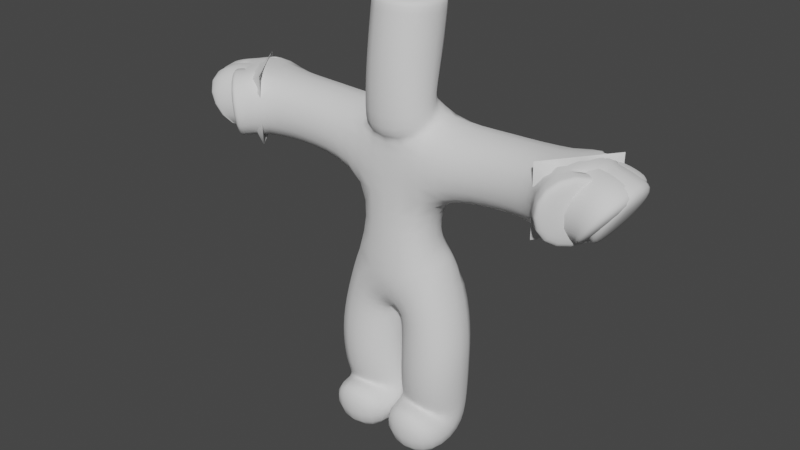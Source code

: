 # Source: CharacterStudy3.blend  (saved by Blender 3.3.6; exported with 4.5.12 LTS)
import bpy
from mathutils import Matrix  # noqa: F401  (used for matrix-valued properties, if any)

bpy.ops.wm.read_factory_settings(use_empty=True)
scene = bpy.context.scene
scene.name = 'Scene'

# ---- collections
col_collection = bpy.data.collections.new('Collection'); scene.collection.children.link(col_collection)

# ---- world
world_world = bpy.data.worlds.new('World'); scene.world = world_world
world_world.use_nodes = True; world_world.node_tree.nodes.clear()
_N = world_world.node_tree.nodes; _L = world_world.node_tree.links
n0 = _N.new('ShaderNodeOutputWorld'); n0.name = 'World Output'; n0.location = (300, 300)
n1 = _N.new('ShaderNodeBackground'); n1.name = 'Background'; n1.location = (10, 300)
n1.inputs[0].default_value = (0.05088, 0.05088, 0.05088, 1.0)
_L.new(n1.outputs[0], n0.inputs[0])
n0.is_active_output = True
world_world.color = (0.05088, 0.05088, 0.05088)
world_world.use_sun_shadow = False
world_world.sun_shadow_jitter_overblur = 0.0

# ---- meshes
me_plane = bpy.data.meshes.new('Plane')
me_plane.from_pydata([(0.0, 0.0, 1.0), (-0.2545, 0.0, 1.0), (-0.234, 1.373e-07, -0.02167), (-0.2347, -0.4031, -0.02325), (0.0, 0.0, 2.003), (-0.2471, 0.0, 2.003), (-1.105, 7.74e-08, 2.015), (0.0, -2.977e-08, 2.199), (0.0, -2.977e-08, 3.009), (0.0, -2.977e-08, 2.961), (0.0, -0.116, 2.227), (-0.2754, -0.04762, 0.4873), (-0.7121, 0.04835, 1.996), (0.0, -0.1004, 1.34), (0.0, -0.05022, 1.671), (-1.294, 7.74e-08, 2.024), (-1.398, -0.00795, 2.021), (-1.352, 0.05742, 2.014), (-1.369, -0.09361, 2.027), (-1.267, -0.1364, 2.026), (-1.39, -0.24, 2.012), (-1.585, -0.003267, 1.959), (-1.536, 0.07077, 1.959), (-1.541, -0.08128, 1.959), (-1.308, -0.171, 2.022), (-1.349, -0.2055, 2.017), (-1.523, -0.004828, 2.002), (-1.461, -0.006389, 2.022), (-1.414, 0.06187, 2.017), (-1.475, 0.06632, 2.0), (-1.445, -0.08373, 2.024), (-1.493, -0.0825, 2.003), (0.2545, 0.0, 1.0), (0.234, 1.373e-07, -0.02167), (0.2347, -0.4031, -0.02325), (0.2471, 0.0, 2.003), (1.105, 7.74e-08, 2.015), (0.2754, -0.04762, 0.4873), (0.7121, 0.04835, 1.996), (1.294, 7.74e-08, 2.024), (1.398, -0.00795, 2.021), (1.352, 0.05742, 2.014), (1.369, -0.09361, 2.027), (1.267, -0.1364, 2.026), (1.39, -0.24, 2.012), (1.585, -0.003267, 1.959), (1.536, 0.07077, 1.959), (1.541, -0.08128, 1.959), (1.308, -0.171, 2.022), (1.349, -0.2055, 2.017), (1.523, -0.004828, 2.002), (1.461, -0.006389, 2.022), (1.414, 0.06187, 2.017), (1.475, 0.06632, 2.0), (1.445, -0.08373, 2.024), (1.493, -0.0825, 2.003)], [(0, 1), (11, 2), (2, 3), (13, 0), (5, 4), (12, 5), (4, 7), (9, 10), (9, 8), (10, 7), (1, 11), (6, 12), (14, 13), (4, 14), (15, 6), (16, 15), (15, 17), (15, 18), (15, 19), (25, 20), (27, 16), (29, 22), (31, 23), (19, 24), (24, 25), (21, 26), (26, 27), (17, 28), (28, 29), (18, 30), (30, 31), (0, 32), (37, 33), (33, 34), (35, 4), (38, 35), (32, 37), (36, 38), (39, 36), (40, 39), (39, 41), (39, 42), (39, 43), (49, 44), (51, 40), (53, 46), (55, 47), (43, 48), (48, 49), (45, 50), (50, 51), (41, 52), (52, 53), (42, 54), (54, 55)], [])
_uv = me_plane.uv_layers.new(name='UVMap')
_uv.uv.foreach_set('vector', [])
me_plane.update()
arm_armature = bpy.data.armatures.new('Armature')  # bones are not reproduced

# ---- objects
ob_plane = bpy.data.objects.new('Plane', me_plane)
ob_armature = bpy.data.objects.new('Armature', arm_armature)

# ---- transforms, parenting, visibility, modifiers, constraints
ob_plane.location = (0.0, 0.0, 0.0)
_vg = ob_plane.vertex_groups.new(name='Bone.00')
_vg.add([0, 1], 1.0, 'REPLACE')
_vg = ob_plane.vertex_groups.new(name='Bone.10')
_vg.add([1, 11], 1.0, 'REPLACE')
_vg = ob_plane.vertex_groups.new(name='Bone.01')
_vg.add([2, 11], 1.0, 'REPLACE')
_vg = ob_plane.vertex_groups.new(name='Bone.02')
_vg.add([2, 3], 1.0, 'REPLACE')
_vg = ob_plane.vertex_groups.new(name='Bone.03')
_vg.add([0, 13], 1.0, 'REPLACE')
_vg = ob_plane.vertex_groups.new(name='Bone.12')
_vg.add([13, 14], 1.0, 'REPLACE')
_vg = ob_plane.vertex_groups.new(name='Bone.13')
_vg.add([4, 14], 1.0, 'REPLACE')
_vg = ob_plane.vertex_groups.new(name='Bone.04')
_vg.add([4, 5], 1.0, 'REPLACE')
_vg = ob_plane.vertex_groups.new(name='Bone.05')
_vg.add([5, 12], 1.0, 'REPLACE')
_vg = ob_plane.vertex_groups.new(name='Bone.11')
_vg.add([6, 12], 1.0, 'REPLACE')
_vg = ob_plane.vertex_groups.new(name='Bone.14')
_vg.add([6, 15], 1.0, 'REPLACE')
_vg = ob_plane.vertex_groups.new(name='Bone.15')
_vg.add([15, 16], 1.0, 'REPLACE')
_vg = ob_plane.vertex_groups.new(name='Bone.20')
_vg.add([16, 27], 1.0, 'REPLACE')
_vg = ob_plane.vertex_groups.new(name='Bone.26')
_vg.add([26, 27], 1.0, 'REPLACE')
_vg = ob_plane.vertex_groups.new(name='Bone.25')
_vg.add([21, 26], 1.0, 'REPLACE')
_vg = ob_plane.vertex_groups.new(name='Bone.16')
_vg.add([15, 17], 1.0, 'REPLACE')
_vg = ob_plane.vertex_groups.new(name='Bone.27')
_vg.add([17, 28], 1.0, 'REPLACE')
_vg = ob_plane.vertex_groups.new(name='Bone.28')
_vg.add([28, 29], 1.0, 'REPLACE')
_vg = ob_plane.vertex_groups.new(name='Bone.21')
_vg.add([22, 29], 1.0, 'REPLACE')
_vg = ob_plane.vertex_groups.new(name='Bone.17')
_vg.add([15, 18], 1.0, 'REPLACE')
_vg = ob_plane.vertex_groups.new(name='Bone.29')
_vg.add([18, 30], 1.0, 'REPLACE')
_vg = ob_plane.vertex_groups.new(name='Bone.30')
_vg.add([30, 31], 1.0, 'REPLACE')
_vg = ob_plane.vertex_groups.new(name='Bone.22')
_vg.add([23, 31], 1.0, 'REPLACE')
_vg = ob_plane.vertex_groups.new(name='Bone.18')
_vg.add([15, 19], 1.0, 'REPLACE')
_vg = ob_plane.vertex_groups.new(name='Bone.23')
_vg.add([19, 24], 1.0, 'REPLACE')
_vg = ob_plane.vertex_groups.new(name='Bone.24')
_vg.add([24, 25], 1.0, 'REPLACE')
_vg = ob_plane.vertex_groups.new(name='Bone.19')
_vg.add([20, 25], 1.0, 'REPLACE')
_vg = ob_plane.vertex_groups.new(name='Bone.06')
_vg.add([4, 7], 1.0, 'REPLACE')
_vg = ob_plane.vertex_groups.new(name='Bone.09')
_vg.add([7, 10], 1.0, 'REPLACE')
_vg = ob_plane.vertex_groups.new(name='Bone.07')
_vg.add([9, 10], 1.0, 'REPLACE')
_vg = ob_plane.vertex_groups.new(name='Bone.08')
_vg.add([8, 9], 1.0, 'REPLACE')
_vg = ob_plane.vertex_groups.new(name='Bone.34')
_vg.add([4, 35], 1.0, 'REPLACE')
_vg = ob_plane.vertex_groups.new(name='Bone.35')
_vg.add([35, 38], 1.0, 'REPLACE')
_vg = ob_plane.vertex_groups.new(name='Bone.37')
_vg.add([36, 38], 1.0, 'REPLACE')
_vg = ob_plane.vertex_groups.new(name='Bone.38')
_vg.add([36, 39], 1.0, 'REPLACE')
_vg = ob_plane.vertex_groups.new(name='Bone.39')
_vg.add([39, 40], 1.0, 'REPLACE')
_vg = ob_plane.vertex_groups.new(name='Bone.44')
_vg.add([40, 51], 1.0, 'REPLACE')
_vg = ob_plane.vertex_groups.new(name='Bone.50')
_vg.add([50, 51], 1.0, 'REPLACE')
_vg = ob_plane.vertex_groups.new(name='Bone.49')
_vg.add([45, 50], 1.0, 'REPLACE')
_vg = ob_plane.vertex_groups.new(name='Bone.40')
_vg.add([39, 41], 1.0, 'REPLACE')
_vg = ob_plane.vertex_groups.new(name='Bone.51')
_vg.add([41, 52], 1.0, 'REPLACE')
_vg = ob_plane.vertex_groups.new(name='Bone.52')
_vg.add([52, 53], 1.0, 'REPLACE')
_vg = ob_plane.vertex_groups.new(name='Bone.45')
_vg.add([46, 53], 1.0, 'REPLACE')
_vg = ob_plane.vertex_groups.new(name='Bone.41')
_vg.add([39, 42], 1.0, 'REPLACE')
_vg = ob_plane.vertex_groups.new(name='Bone.53')
_vg.add([42, 54], 1.0, 'REPLACE')
_vg = ob_plane.vertex_groups.new(name='Bone.54')
_vg.add([54, 55], 1.0, 'REPLACE')
_vg = ob_plane.vertex_groups.new(name='Bone.46')
_vg.add([47, 55], 1.0, 'REPLACE')
_vg = ob_plane.vertex_groups.new(name='Bone.42')
_vg.add([39, 43], 1.0, 'REPLACE')
_vg = ob_plane.vertex_groups.new(name='Bone.47')
_vg.add([43, 48], 1.0, 'REPLACE')
_vg = ob_plane.vertex_groups.new(name='Bone.48')
_vg.add([48, 49], 1.0, 'REPLACE')
_vg = ob_plane.vertex_groups.new(name='Bone.43')
_vg.add([44, 49], 1.0, 'REPLACE')
_vg = ob_plane.vertex_groups.new(name='Bone.31')
_vg.add([0, 32], 1.0, 'REPLACE')
_vg = ob_plane.vertex_groups.new(name='Bone.36')
_vg.add([32, 37], 1.0, 'REPLACE')
_vg = ob_plane.vertex_groups.new(name='Bone.32')
_vg.add([33, 37], 1.0, 'REPLACE')
_vg = ob_plane.vertex_groups.new(name='Bone.33')
_vg.add([33, 34], 1.0, 'REPLACE')
_m = ob_plane.modifiers.new('Skin', 'SKIN')
_m.use_smooth_shade = True
_m = ob_plane.modifiers.new('Armature', 'ARMATURE')
_m.object = ob_armature
_m.use_deform_preserve_volume = True
_m = ob_plane.modifiers.new('Subdivision', 'SUBSURF')
_m.levels = 2
ob_armature.location = (0.0, 0.0, 0.0)
ob_armature.show_in_front = True

# ---- collection membership
col_collection.objects.link(ob_plane)
col_collection.objects.link(ob_armature)

# ---- scene / render settings (as saved in the file)
scene.frame_start = 1; scene.frame_end = 250; scene.frame_set(1)
scene.render.engine = 'BLENDER_EEVEE_NEXT'
scene.cycles.sampling_pattern = 'TABULATED_SOBOL'
scene.cycles.use_light_tree = False
scene.view_settings.view_transform = 'Filmic'
bpy.context.view_layer.update()

# ---- added for rendering (the .blend has no active camera and no usable light): camera, sun
cam_auto = bpy.data.cameras.new('AutoCamera')
cam_auto.lens = 50.0
cam_auto.sensor_width = 36.0
cam_auto.clip_end = 1000.0
ob_auto_camera = bpy.data.objects.new('AutoCamera', cam_auto)
scene.collection.objects.link(ob_auto_camera)
ob_auto_camera.location = (4.18504, -5.12248, 4.79664)
ob_auto_camera.rotation_euler = (1.09748, -7.21219e-08, 0.694738)
scene.camera = ob_auto_camera
light_auto_sun = bpy.data.lights.new('AutoSun', 'SUN')
light_auto_sun.energy = 3.0
light_auto_sun.angle = 0.0523599
ob_auto_sun = bpy.data.objects.new('AutoSun', light_auto_sun)
scene.collection.objects.link(ob_auto_sun)
ob_auto_sun.rotation_euler = (0.872665, 0.174533, 0.523599)
bpy.context.view_layer.update()
